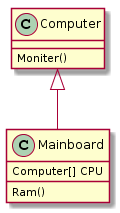

The diagram above was rendered by PlantUML. Its source (embedded in the PNG):
@startuml
Computer <|-- Mainboard

Computer : Moniter()
Mainboard : Computer[] CPU
Mainboard : Ram()
@enduml